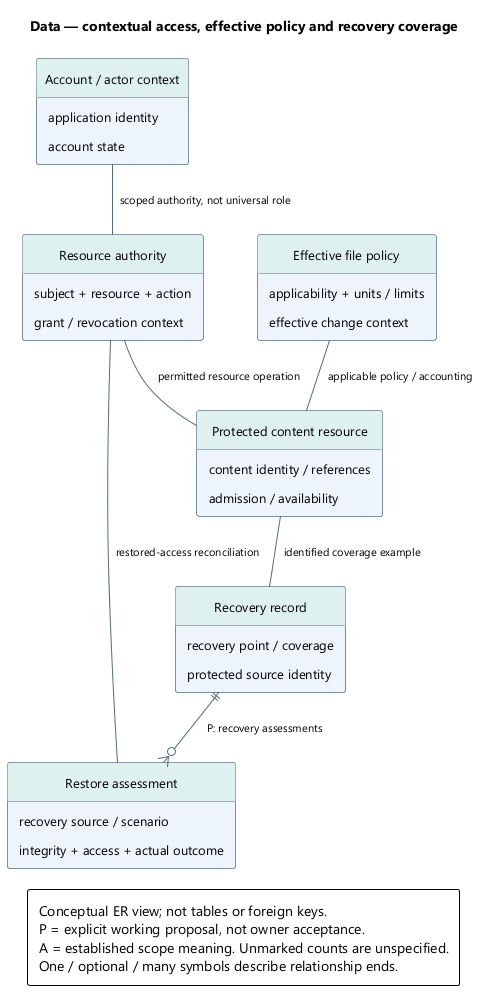

The diagram above was rendered by PlantUML. Its source (embedded in the PNG):
@startuml
skinparam backgroundColor white
skinparam defaultFontName Segoe UI
skinparam defaultFontSize 13
skinparam shadowing false
skinparam roundcorner 5
skinparam classAttributeIconSize 0
hide circle
skinparam classBackgroundColor #EDF4FB
skinparam classBorderColor #526B7B
skinparam classHeaderBackgroundColor #DFF1EF
skinparam ArrowColor #526B7B
skinparam ArrowFontSize 11
skinparam noteBackgroundColor #FFF3DF
skinparam noteBorderColor #B99557
skinparam nodesep 35
skinparam ranksep 42
skinparam padding 6
hide empty members
top to bottom direction

title Data — contextual access, effective policy and recovery coverage
entity "Account / actor context" as A {
  application identity
  account state
}
entity "Resource authority" as G {
  subject + resource + action
  grant / revocation context
}
entity "Protected content resource" as F {
  content identity / references
  admission / availability
}
entity "Effective file policy" as P {
  applicability + units / limits
  effective change context
}
entity "Recovery record" as B {
  recovery point / coverage
  protected source identity
}
entity "Restore assessment" as R {
  recovery source / scenario
  integrity + access + actual outcome
}
A -- G : scoped authority, not universal role
G -- F : permitted resource operation
P -- F : applicable policy / accounting
F -- B : identified coverage example
B ||--o{ R : P: recovery assessments
R -- G : restored-access reconciliation
legend bottom
Conceptual ER view; not tables or foreign keys.
P = explicit working proposal, not owner acceptance.
A = established scope meaning. Unmarked counts are unspecified.
One / optional / many symbols describe relationship ends.
endlegend
@enduml